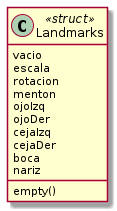

The diagram above was rendered by PlantUML. Its source (embedded in the PNG):
@startuml structs
class Landmarks <<struct>>{
	vacio
	escala
	rotacion
	menton
	ojoIzq
	ojoDer
	cejaIzq
	cejaDer
	boca
	nariz
	empty()
}
@enduml